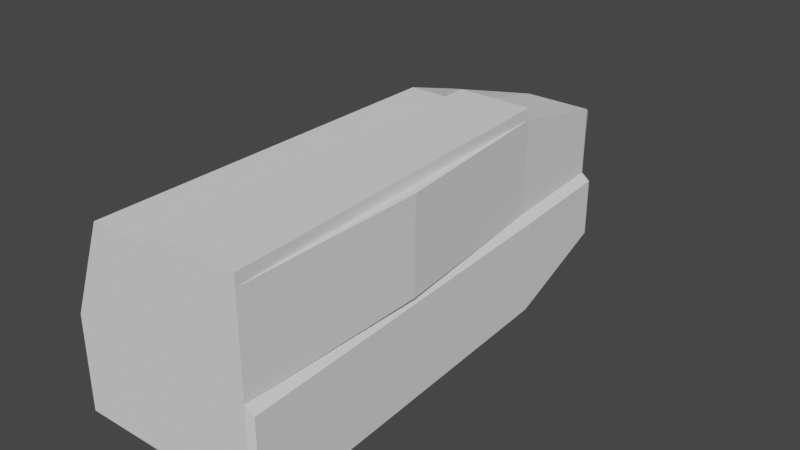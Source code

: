 # Source: Boulder.blend  (saved by Blender 2.92.15; exported with 4.5.12 LTS)
import bpy
from mathutils import Matrix  # noqa: F401  (used for matrix-valued properties, if any)

bpy.ops.wm.read_factory_settings(use_empty=True)
scene = bpy.context.scene
scene.name = 'Scene'

# ---- world
world_world = bpy.data.worlds.new('World'); scene.world = world_world
world_world.use_nodes = True; world_world.node_tree.nodes.clear()
_N = world_world.node_tree.nodes; _L = world_world.node_tree.links
n0 = _N.new('ShaderNodeOutputWorld'); n0.name = 'World Output'; n0.location = (300, 300)
n1 = _N.new('ShaderNodeBackground'); n1.name = 'Background'; n1.location = (10, 300)
n1.inputs[0].default_value = (0.05088, 0.05088, 0.05088, 1.0)
_L.new(n1.outputs[0], n0.inputs[0])
n0.is_active_output = True
world_world.color = (0.05088, 0.05088, 0.05088)
world_world.use_sun_shadow = False
world_world.sun_shadow_jitter_overblur = 0.0

# ---- meshes
me_cube_001 = bpy.data.meshes.new('Cube.001')
me_cube_001.from_pydata([(-0.3064, -0.9998, 0.5), (-0.175, 1.55, 0.175), (-0.5, -0.9998, -0.5), (-0.175, 1.95, -0.175), (0.5, -0.9998, 0.5), (0.175, 1.8, 0.175), (0.5, -0.9998, -0.5), (0.175, 1.85, -0.175), (-0.3064, 0.9714, 0.5), (-0.3153, 0.6833, -0.2709), (-0.2684, 1.47, 0.2684), (0.4, 0.9714, 0.5), (8.765e-09, -0.9998, -0.5), (8.765e-09, 1.913, -0.175), (8.765e-09, -0.9998, 0.5), (8.765e-09, 1.947, 0.175), (8.765e-09, 0.9714, 0.5), (8.765e-09, 0.9714, -0.5), (-0.5, -0.9998, 0.0), (-0.175, 1.947, -1.192e-07), (0.5, -0.9998, 0.0), (0.175, 1.763, -1.192e-07), (0.4, 0.9714, -5.96e-08), (-0.5, 0.9714, -5.96e-08), (8.765e-09, 1.943, -1.192e-07), (8.765e-09, -0.9998, 0.0), (-0.3618, 1.39, 0.3618), (-0.3618, 1.59, -0.3618), (0.3618, 1.59, -0.3118), (0.3618, 1.59, 0.3618), (8.765e-09, 1.59, 0.3618), (8.765e-09, 1.59, -0.3118), (0.3618, 1.59, -1.192e-07), (-0.3618, 1.59, -1.192e-07), (0.5417, -0.9903, -0.5409), (0.4417, 0.981, -0.5409), (0.0875, 1.882, -0.175), (0.25, -0.9998, 0.5), (0.2, 0.9714, -0.5), (0.25, -0.9998, -0.5), (0.0875, 1.799, 0.175), (0.2, 0.9714, 0.5), (0.0875, 1.778, -1.192e-07), (0.25, -0.9998, 0.0), (0.1809, 1.59, 0.3618), (0.1809, 1.59, -0.3118), (-0.2684, 1.47, 0.2684), (-0.2684, 1.77, -0.2684), (0.2684, 1.72, -0.2434), (0.2684, 1.77, 0.2684), (8.765e-09, 1.768, 0.2684), (8.765e-09, 1.751, -0.2434), (0.2684, 1.751, -1.192e-07), (-0.2684, 1.768, -1.192e-07), (0.1342, 1.769, 0.2684), (0.1342, 1.736, -0.2434), (0.4, 0.9714, 0.5), (0.5, 0.0001662, 0.5), (0.4, 0.9714, -5.96e-08), (0.5, 0.0001662, 0.0), (0.4, 0.9714, 0.5617), (0.5, -0.9998, 0.5617), (0.25, -0.9998, 0.5617), (0.2, 0.9714, 0.5617), (8.765e-09, 0.9714, 0.5617), (8.765e-09, -0.9998, 0.5617), (0.5417, -0.9903, -0.04093), (0.4035, 1.599, -0.3527), (0.2417, 0.981, -0.5409), (0.4417, 0.981, -0.04093), (0.4035, 1.599, -0.04093), (0.2226, 1.599, -0.3527), (0.2917, -0.9903, -0.5409), (-0.175, 1.55, 0.175), (-0.175, 1.947, -1.192e-07), (-0.2684, 1.768, -1.192e-07), (-0.4032, -0.9998, 0.25), (0.175, 1.782, 0.0875), (0.4, 0.9714, 0.25), (8.765e-09, 1.945, 0.0875), (8.765e-09, -0.9998, 0.25), (-0.175, 1.749, 0.0875), (0.5, -0.9998, 0.25), (-0.4032, 0.9714, 0.25), (-0.3618, 1.49, 0.1809), (0.3618, 1.59, 0.1809), (0.0875, 1.788, 0.0875), (0.25, -0.9998, 0.25), (-0.2684, 1.619, 0.1342), (0.2684, 1.761, 0.1342), (0.4, 0.9714, 0.25), (0.5, 0.0001662, 0.25), (-0.175, 1.749, 0.0875), (-0.2684, 1.619, 0.1342), (-0.175, 1.55, 0.175), (-0.175, 1.749, 0.0875), (-0.2684, 1.47, 0.2684), (-0.175, 1.55, 0.175), (-0.175, 1.749, 0.0875), (-0.2684, 1.619, 0.1342)], [], [(53, 19, 3, 47), (55, 36, 7, 48), (89, 77, 5, 49), (50, 15, 1, 46), (87, 82, 4, 37), (79, 81, 1, 15), (14, 16, 8, 0), (11, 4, 57, 56), (39, 38, 68, 72), (18, 23, 9, 2), (2, 9, 17, 12), (16, 14, 65, 64), (86, 79, 15, 40), (76, 80, 14, 0), (54, 40, 15, 50), (47, 3, 13, 51), (2, 12, 25, 18), (36, 13, 24, 42), (76, 83, 23, 18), (20, 6, 34, 66), (13, 3, 19, 24), (39, 6, 20, 43), (48, 7, 21, 52), (88, 46, 10, 93), (83, 84, 33, 23), (45, 28, 67, 71), (9, 27, 31, 17), (41, 44, 30, 16), (16, 30, 26, 8), (78, 85, 29, 11), (38, 45, 71, 68), (23, 33, 27, 9), (17, 31, 45, 38), (11, 29, 44, 41), (12, 39, 43, 25), (7, 36, 42, 21), (49, 5, 40, 54), (4, 11, 60, 61), (12, 17, 38, 39), (80, 87, 37, 14), (51, 13, 36, 55), (31, 51, 55, 45), (29, 49, 54, 44), (84, 88, 53, 33), (28, 48, 52, 32), (27, 47, 51, 31), (44, 54, 50, 30), (30, 50, 46, 26), (85, 89, 49, 29), (45, 55, 48, 28), (33, 53, 47, 27), (91, 90, 56, 57), (82, 20, 59, 91), (20, 22, 58, 59), (78, 11, 56, 90), (62, 63, 64, 65), (61, 60, 63, 62), (37, 4, 61, 62), (11, 41, 63, 60), (41, 16, 64, 63), (14, 37, 62, 65), (72, 68, 35, 34), (34, 35, 69, 66), (35, 67, 70, 69), (68, 71, 67, 35), (22, 20, 66, 69), (6, 39, 72, 34), (32, 22, 69, 70), (28, 32, 70, 67), (93, 92, 74, 75), (46, 1, 73, 10), (19, 53, 75, 74), (81, 19, 74, 92), (1, 81, 92, 73), (73, 92, 98, 97), (22, 78, 90, 58), (4, 82, 91, 57), (59, 58, 90, 91), (32, 52, 89, 85), (26, 46, 88, 84), (25, 43, 87, 80), (22, 32, 85, 78), (8, 26, 84, 83), (53, 88, 93, 75), (0, 8, 83, 76), (18, 25, 80, 76), (42, 24, 79, 86), (24, 19, 81, 79), (43, 20, 82, 87), (52, 21, 77, 89), (92, 73, 94, 95), (10, 73, 97, 96), (92, 93, 99, 98), (93, 10, 96, 99), (5, 77, 86, 40), (42, 86, 77, 21), (98, 99, 97), (97, 99, 96)])
_uv = me_cube_001.uv_layers.new(name='UVMap')
_uv.uv.foreach_set('vector', [0.3601, 0.0444, 0.3589, 0.000711, 0.399, 0.0, 0.4215, 0.04405, 0.1455, 0.05152, 0.1347, 0.01507, 0.1547, 0.02205, 0.1763, 0.05497, 0.195, 0.7049, 0.1731, 0.7156, 0.173, 0.6956, 0.195, 0.6742, 0.195, 0.7133, 0.2189, 0.6739, 0.2161, 0.7698, 0.1951, 0.7901, 0.7117, 0.6591, 0.6543, 0.6591, 0.6543, 0.6017, 0.7117, 0.6017, 0.2389, 0.6754, 0.2389, 0.7258, 0.2161, 0.7698, 0.2189, 0.6739, 0.5743, 0.6775, 0.5635, 0.2346, 0.6338, 0.2331, 0.6446, 0.676, 0.9609, 0.4431, 0.9609, 0.8866, 0.9493, 0.6622, 0.9609, 0.4431, 0.1722, 0.6736, 0.161, 0.2363, 0.1707, 0.2366, 0.1819, 0.6739, 0.3571, 0.6812, 0.3621, 0.2331, 0.4202, 0.2926, 0.4716, 0.6812, 0.0, 0.6739, 0.04219, 0.2868, 0.1151, 0.2363, 0.1148, 0.6737, 0.9609, 0.8913, 0.9609, 0.4432, 0.975, 0.4431, 0.975, 0.8911, 0.5243, 0.7372, 0.5637, 0.738, 0.5637, 0.7581, 0.5261, 0.7573, 0.8616, 0.6592, 0.7691, 0.6592, 0.7691, 0.6018, 0.8394, 0.6018, 0.529, 0.04503, 0.5398, 0.03377, 0.5591, 0.0, 0.5598, 0.04456, 0.05311, 0.04558, 0.07439, 0.0, 0.1146, 0.008103, 0.1147, 0.04806, 0.8839, 0.8314, 0.7691, 0.8314, 0.7691, 0.7166, 0.8839, 0.7166, 0.5467, 0.6775, 0.5581, 0.6776, 0.5637, 0.7179, 0.5224, 0.717, 0.2982, 0.678, 0.3032, 0.23, 0.3621, 0.2331, 0.3571, 0.6812, 0.6543, 0.7165, 0.6543, 0.8313, 0.6446, 0.8408, 0.6446, 0.726, 0.2792, 0.6812, 0.2795, 0.7219, 0.2393, 0.7219, 0.2393, 0.6817, 0.7117, 0.8313, 0.6543, 0.8313, 0.6543, 0.7165, 0.7117, 0.7165, 0.195, 0.7912, 0.1715, 0.7764, 0.1733, 0.7355, 0.1949, 0.7356, 0.195, 0.6739, 0.195, 0.6739, 0.195, 0.6739, 0.195, 0.6739, 0.3032, 0.23, 0.3196, 0.1108, 0.3612, 0.08808, 0.3621, 0.2331, 0.4716, 0.7489, 0.5131, 0.749, 0.5224, 0.7585, 0.481, 0.7584, 0.04219, 0.2868, 0.03183, 0.09115, 0.1148, 0.08802, 0.1151, 0.2363, 0.5175, 0.2355, 0.519, 0.08999, 0.5605, 0.08912, 0.5635, 0.2346, 0.5635, 0.2346, 0.5605, 0.08912, 0.6446, 0.1324, 0.6338, 0.2331, 0.09491, 0.8688, 0.1104, 0.7283, 0.1509, 0.7374, 0.1509, 0.8813, 0.161, 0.2363, 0.1563, 0.08796, 0.166, 0.08826, 0.1707, 0.2366, 0.3621, 0.2331, 0.3612, 0.08808, 0.4441, 0.0881, 0.4202, 0.2926, 0.1151, 0.2363, 0.1148, 0.08802, 0.1563, 0.08796, 0.161, 0.2363, 0.4716, 0.2365, 0.4774, 0.09085, 0.519, 0.08999, 0.5175, 0.2355, 0.7691, 0.8314, 0.7117, 0.8313, 0.7117, 0.7165, 0.7691, 0.7166, 0.1715, 0.7764, 0.1509, 0.7764, 0.153, 0.7354, 0.1733, 0.7355, 0.195, 0.6742, 0.173, 0.6956, 0.153, 0.6954, 0.1643, 0.6739, 0.975, 0.89, 0.975, 0.4431, 0.9892, 0.4431, 0.9892, 0.8899, 0.1148, 0.6737, 0.1151, 0.2363, 0.161, 0.2363, 0.1722, 0.6736, 0.7691, 0.6592, 0.7117, 0.6591, 0.7117, 0.6017, 0.7691, 0.6018, 0.1147, 0.04806, 0.1146, 0.008103, 0.1347, 0.01507, 0.1455, 0.05152, 0.1148, 0.08802, 0.1147, 0.04806, 0.1455, 0.05152, 0.1563, 0.08796, 0.4774, 0.09085, 0.4982, 0.04549, 0.529, 0.04503, 0.519, 0.08999, 0.3196, 0.1108, 0.329, 0.07831, 0.3601, 0.0444, 0.3612, 0.08808, 0.0, 0.7035, 0.02261, 0.6739, 0.07871, 0.6792, 0.06987, 0.7192, 0.03183, 0.09115, 0.05311, 0.04558, 0.1147, 0.04806, 0.1148, 0.08802, 0.519, 0.08999, 0.529, 0.04503, 0.5598, 0.04456, 0.5605, 0.08912, 0.5605, 0.08912, 0.5598, 0.04456, 0.623, 0.1103, 0.6446, 0.1324, 0.1104, 0.7283, 0.1092, 0.6839, 0.1398, 0.6887, 0.1509, 0.7374, 0.1563, 0.08796, 0.1455, 0.05152, 0.1763, 0.05497, 0.1979, 0.0879, 0.3612, 0.08808, 0.3601, 0.0444, 0.4215, 0.04405, 0.4441, 0.0881, 0.8169, 0.2243, 0.817, 0.447, 0.7596, 0.4471, 0.7595, 0.2244, 0.817, 9.155e-05, 0.8744, 0.0, 0.8743, 0.2242, 0.8169, 0.2243, 0.9493, 0.4431, 0.9493, 0.8809, 0.9493, 0.8809, 0.9376, 0.6646, 0.195, 0.6739, 0.195, 0.6739, 0.195, 0.6739, 0.195, 0.6739, 0.9318, 0.4431, 0.9416, 0.0, 0.9875, 0.0, 0.9892, 0.4431, 0.8744, 0.4431, 0.8957, 0.0, 0.9416, 0.0, 0.9318, 0.4431, 0.7117, 0.6017, 0.6543, 0.6017, 0.6543, 0.5876, 0.7117, 0.5876, 0.626, 0.7691, 0.626, 0.7233, 0.6401, 0.7233, 0.6401, 0.7691, 0.626, 0.7233, 0.626, 0.6775, 0.6401, 0.6775, 0.6401, 0.7233, 0.7691, 0.6018, 0.7117, 0.6017, 0.7117, 0.5876, 0.7691, 0.5876, 0.1819, 0.6739, 0.1707, 0.2366, 0.2166, 0.2365, 0.2393, 0.6738, 0.6446, 0.5876, 0.6446, 0.1407, 0.7595, 0.1405, 0.7595, 0.5874, 0.6446, 0.1407, 0.6879, 0.0001324, 0.7595, 0.0, 0.7595, 0.1405, 0.1707, 0.2366, 0.166, 0.08826, 0.2076, 0.0882, 0.2166, 0.2365, 0.9988, 0.1428, 1.0, 0.5863, 0.9904, 0.5828, 0.9892, 0.1392, 0.6543, 0.8313, 0.7117, 0.8313, 0.7021, 0.8408, 0.6446, 0.8408, 1.0, 0.003588, 0.9988, 0.1428, 0.9892, 0.1392, 0.9904, 0.0, 0.5131, 0.749, 0.5131, 0.6775, 0.5224, 0.687, 0.5224, 0.7585, 0.6045, 0.6775, 0.626, 0.7087, 0.626, 0.7574, 0.6042, 0.7173, 0.195, 0.6739, 0.195, 0.6739, 0.195, 0.6739, 0.195, 0.6739, 0.195, 0.6739, 0.195, 0.6739, 0.195, 0.6739, 0.195, 0.6739, 0.195, 0.6739, 0.195, 0.6739, 0.195, 0.6739, 0.195, 0.6739, 0.195, 0.6739, 0.195, 0.6739, 0.195, 0.6739, 0.195, 0.6739, 0.195, 0.6739, 0.195, 0.6739, 0.195, 0.6739, 0.195, 0.6739, 0.195, 0.6739, 0.195, 0.6739, 0.195, 0.6739, 0.195, 0.6739, 0.7596, 0.0001831, 0.817, 9.155e-05, 0.8169, 0.2243, 0.7595, 0.2244, 0.8743, 0.2242, 0.8744, 0.4469, 0.817, 0.447, 0.8169, 0.2243, 0.06987, 0.7192, 0.07871, 0.6792, 0.1092, 0.6839, 0.1104, 0.7283, 0.6446, 0.1324, 0.623, 0.1103, 0.6226, 0.07048, 0.6446, 0.1013, 0.7691, 0.7166, 0.7117, 0.7165, 0.7117, 0.6591, 0.7691, 0.6592, 0.03889, 0.8562, 0.06987, 0.7192, 0.1104, 0.7283, 0.09491, 0.8688, 0.2442, 0.2268, 0.2779, 0.1336, 0.3196, 0.1108, 0.3032, 0.23, 0.195, 0.6739, 0.195, 0.6739, 0.195, 0.6739, 0.195, 0.6739, 0.2393, 0.6748, 0.2442, 0.2268, 0.3032, 0.23, 0.2982, 0.678, 0.8839, 0.7166, 0.7691, 0.7166, 0.7691, 0.6592, 0.8616, 0.6592, 0.5224, 0.717, 0.5637, 0.7179, 0.5637, 0.738, 0.5243, 0.7372, 0.5641, 0.6786, 0.6042, 0.6775, 0.6042, 0.7262, 0.5637, 0.6822, 0.7117, 0.7165, 0.6543, 0.7165, 0.6543, 0.6591, 0.7117, 0.6591, 0.1949, 0.7356, 0.1733, 0.7355, 0.1731, 0.7156, 0.195, 0.7049, 0.195, 0.6739, 0.195, 0.6739, 0.195, 0.6739, 0.195, 0.6739, 0.195, 0.6739, 0.195, 0.6739, 0.195, 0.6739, 0.195, 0.6739, 0.195, 0.6739, 0.195, 0.6739, 0.195, 0.6739, 0.195, 0.6739, 0.195, 0.6739, 0.195, 0.6739, 0.195, 0.6739, 0.195, 0.6739, 0.173, 0.6956, 0.1731, 0.7156, 0.153, 0.7154, 0.153, 0.6954, 0.153, 0.7354, 0.153, 0.7154, 0.1731, 0.7156, 0.1733, 0.7355, 0.301, 0.7523, 0.2795, 0.721, 0.301, 0.7035, 0.301, 0.7035, 0.2795, 0.721, 0.2798, 0.6812])
me_cube_001.use_remesh_fix_poles = True
me_cube_001.use_remesh_preserve_attributes = False
me_cube_001.use_mirror_vertex_groups = False
me_cube_001.update()

# ---- objects
ob_cube = bpy.data.objects.new('Cube', me_cube_001)

# ---- transforms, parenting, visibility, modifiers, constraints
ob_cube.location = (0.0, 0.0, 0.0)
ob_cube.lineart.crease_threshold = 0.0

# ---- collection membership
scene.collection.objects.link(ob_cube)

# ---- scene / render settings (as saved in the file)
scene.frame_start = 1; scene.frame_end = 250; scene.frame_set(1)
scene.render.engine = 'BLENDER_EEVEE_NEXT'
scene.cycles.use_denoising = False
scene.cycles.samples = 128
scene.cycles.sampling_pattern = 'TABULATED_SOBOL'
scene.cycles.use_adaptive_sampling = False
scene.cycles.use_light_tree = False
scene.view_settings.view_transform = 'Filmic'
bpy.context.view_layer.update()

# ---- added for rendering (the .blend has no active camera and no usable light): camera, sun
cam_auto = bpy.data.cameras.new('AutoCamera')
cam_auto.lens = 50.0
cam_auto.sensor_width = 36.0
cam_auto.clip_end = 1000.0
ob_auto_camera = bpy.data.objects.new('AutoCamera', cam_auto)
scene.collection.objects.link(ob_auto_camera)
ob_auto_camera.location = (3.08993, -3.20774, 2.46565)
ob_auto_camera.rotation_euler = (1.09748, -7.21219e-08, 0.694738)
scene.camera = ob_auto_camera
light_auto_sun = bpy.data.lights.new('AutoSun', 'SUN')
light_auto_sun.energy = 3.0
light_auto_sun.angle = 0.0523599
ob_auto_sun = bpy.data.objects.new('AutoSun', light_auto_sun)
scene.collection.objects.link(ob_auto_sun)
ob_auto_sun.rotation_euler = (0.872665, 0.174533, 0.523599)
bpy.context.view_layer.update()
